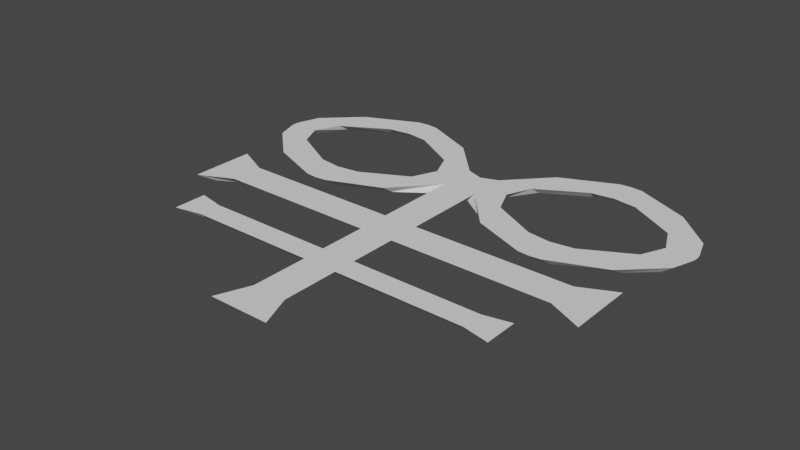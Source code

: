 # Source: DemonSymbol.blend  (saved by Blender 3.1.7; exported with 4.5.12 LTS)
import bpy
from mathutils import Matrix  # noqa: F401  (used for matrix-valued properties, if any)

bpy.ops.wm.read_factory_settings(use_empty=True)
scene = bpy.context.scene
scene.name = 'Scene'

# ---- collections
col_collection = bpy.data.collections.new('Collection'); scene.collection.children.link(col_collection)

# ---- world
world_world = bpy.data.worlds.new('World'); scene.world = world_world
world_world.use_nodes = True; world_world.node_tree.nodes.clear()
_N = world_world.node_tree.nodes; _L = world_world.node_tree.links
n0 = _N.new('ShaderNodeOutputWorld'); n0.name = 'World Output'; n0.location = (300, 300)
n1 = _N.new('ShaderNodeBackground'); n1.name = 'Background'; n1.location = (10, 300)
n1.inputs[0].default_value = (0.05088, 0.05088, 0.05088, 1.0)
_L.new(n1.outputs[0], n0.inputs[0])
n0.is_active_output = True
world_world.color = (0.05088, 0.05088, 0.05088)
world_world.use_sun_shadow = False
world_world.sun_shadow_jitter_overblur = 0.0

# ---- meshes
me_plane_001 = bpy.data.meshes.new('Plane.001')
me_plane_001.from_pydata([(3.0, -27.0, 0.0), (3.0, 28.2, 0.0), (5.24, -33.33, 0.0), (3.0, -15.96, 0.0), (3.0, -11.64, 0.0), (3.0, -2.36, 0.0), (3.0, 3.96, 0.0), (25.5, -15.96, 0.0), (25.5, -11.64, 0.0), (31.0, -2.36, 0.0), (31.0, 3.96, 0.0), (30.1, -17.04, 0.0), (30.1, -10.56, 0.0), (0.0, -27.0, 0.0), (0.0, 27.0, 0.0), (0.0, -33.33, 0.0), (0.0, -15.96, 0.0), (0.0, -11.64, 0.0), (0.0, -2.36, 0.0), (0.0, 3.96, 0.0), (37.0, -5.52, 0.0), (37.0, 7.12, 0.0), (3.0, 20.72, 0.0), (0.0, 21.24, 0.0), (39.0, 29.48, 0.0), (39.0, 18.88, 0.0), (3.0, 23.03, 0.0), (3.0, 25.33, 0.0), (40.24, 23.03, 0.0), (40.24, 25.33, 0.0), (32.68, 36.15, 0.0), (9.728, 36.15, 0.0), (9.728, 12.21, 0.0), (32.68, 12.21, 0.0), (9.007, 29.14, 0.0), (33.4, 29.14, 0.0), (9.007, 19.22, 0.0), (33.53, 19.54, 0.0), (23.2, 40.91, 0.0), (19.2, 40.91, 0.0), (19.2, 7.978, 0.0), (23.2, 7.978, 0.0), (17.14, 34.36, 0.0), (25.27, 34.36, 0.0), (17.14, 14.52, 0.0), (25.27, 14.52, 0.0), (21.2, 41.13, 0.0), (21.2, 7.76, 0.0), (21.2, 34.99, 0.0), (21.2, 13.9, 0.0), (3.0, 24.18, 0.0), (7.085, 24.18, 0.0), (40.4, 24.18, 0.0), (35.42, 24.18, 0.0), (0.68, -27.0, -1.3), (3.0, 25.99, -1.3), (2.92, -30.0, -1.3), (0.68, -14.56, -1.3), (0.68, -13.04, -1.3), (0.68, -0.3765, -1.3), (0.68, 1.976, -1.3), (25.5, -14.56, -1.3), (25.5, -13.04, -1.3), (31.0, -0.3765, -1.3), (31.0, 1.976, -1.3), (28.5, -14.94, -1.3), (28.5, -12.66, -1.3), (0.0, -27.0, -1.3), (0.0, 25.35, -1.3), (0.0, -30.0, -1.3), (0.0, -15.96, -1.3), (0.0, -11.64, -1.3), (0.0, -0.3765, -1.3), (0.0, 1.976, -1.3), (35.0, -2.951, -1.3), (35.0, 4.551, -1.3), (0.68, 21.22, -1.3), (0.0, 21.24, -1.3), (37.71, 28.63, -1.3), (37.31, 19.0, -1.3), (3.0, 23.03, -1.3), (3.0, 25.33, -1.3), (37.9, 21.81, -1.3), (38.05, 26.51, -1.3), (32.91, 33.77, -1.3), (9.467, 33.57, -1.3), (9.502, 14.26, -1.3), (32.97, 14.64, -1.3), (9.17, 31.0, -1.3), (33.14, 31.46, -1.3), (9.261, 16.34, -1.3), (33.2, 16.65, -1.3), (23.91, 38.66, -1.3), (18.36, 38.26, -1.3), (18.53, 10.16, -1.3), (23.8, 9.876, -1.3), (17.77, 36.42, -1.3), (24.54, 36.66, -1.3), (17.99, 11.71, -1.3), (24.39, 11.77, -1.3), (21.2, 38.96, -1.3), (21.2, 9.594, -1.3), (21.2, 37.16, -1.3), (21.2, 10.96, -1.3), (3.0, 24.18, -1.3), (5.201, 24.18, -1.3), (38.4, 24.18, -1.3), (37.02, 24.21, -1.3)], [], [(23, 22, 26, 50, 27, 1, 14), (13, 0, 3, 16), (16, 3, 4, 17), (17, 4, 5, 18), (18, 5, 6, 19), (4, 3, 7, 8), (6, 5, 9, 10), (8, 7, 11, 12), (0, 13, 15, 2), (10, 9, 20, 21), (19, 6, 22, 23), (37, 33, 25, 28), (30, 35, 29, 24), (53, 37, 28, 52), (1, 27, 34, 31), (38, 43, 35, 30), (50, 26, 36, 51), (26, 22, 32, 36), (45, 41, 33, 37), (36, 32, 40, 44), (49, 47, 41, 45), (35, 53, 52, 29), (31, 34, 42, 39), (46, 48, 43, 38), (39, 42, 48, 46), (27, 50, 51, 34), (44, 40, 47, 49), (77, 68, 55, 81, 104, 80, 76), (67, 70, 57, 54), (70, 71, 58, 57), (71, 72, 59, 58), (72, 73, 60, 59), (58, 62, 61, 57), (60, 64, 63, 59), (62, 66, 65, 61), (54, 56, 69, 67), (64, 75, 74, 63), (73, 77, 76, 60), (91, 82, 79, 87), (84, 78, 83, 89), (107, 106, 82, 91), (55, 85, 88, 81), (92, 84, 89, 97), (104, 105, 90, 80), (80, 90, 86, 76), (99, 91, 87, 95), (90, 98, 94, 86), (103, 99, 95, 101), (89, 83, 106, 107), (85, 93, 96, 88), (100, 92, 97, 102), (93, 100, 102, 96), (81, 88, 105, 104), (98, 103, 101, 94), (2, 15, 69, 56), (0, 2, 56, 54), (3, 0, 54, 57), (5, 4, 58, 59), (4, 8, 62, 58), (7, 3, 57, 61), (6, 10, 64, 60), (9, 5, 59, 63), (12, 11, 65, 66), (8, 12, 66, 62), (11, 7, 61, 65), (14, 1, 55, 68), (18, 19, 73, 72), (17, 18, 72, 71), (16, 17, 71, 70), (13, 16, 70, 67), (15, 13, 67, 69), (23, 14, 68, 77), (21, 20, 74, 75), (10, 21, 75, 64), (20, 9, 63, 74), (22, 6, 60, 76), (19, 23, 77, 73), (24, 29, 83, 78), (1, 31, 85, 55), (25, 33, 87, 79), (28, 25, 79, 82), (29, 52, 106, 83), (30, 24, 78, 84), (31, 39, 93, 85), (32, 22, 76, 86), (33, 41, 95, 87), (35, 43, 97, 89), (45, 37, 91, 99), (34, 51, 105, 88), (53, 35, 89, 107), (38, 30, 84, 92), (39, 46, 100, 93), (40, 32, 86, 94), (41, 47, 101, 95), (42, 34, 88, 96), (43, 48, 102, 97), (36, 44, 98, 90), (49, 45, 99, 103), (51, 36, 90, 105), (46, 38, 92, 100), (47, 40, 94, 101), (48, 42, 96, 102), (44, 49, 103, 98), (52, 28, 82, 106), (37, 53, 107, 91)])
_uv = me_plane_001.uv_layers.new(name='UVMap')
_uv.uv.foreach_set('vector', [0.5, 0.95, 1.0, 0.95, 1.0, 0.9667, 1.0, 0.975, 1.0, 0.9833, 1.0, 1.0, 0.5, 1.0, 0.5, 0.0, 1.0, 0.0, 1.0, 0.2, 0.5, 0.2, 0.5, 0.2, 1.0, 0.2, 1.0, 0.4, 0.5, 0.4, 0.5, 0.4, 1.0, 0.4, 1.0, 0.6, 0.5, 0.6, 0.5, 0.6, 1.0, 0.6, 1.0, 0.8, 0.5, 0.8, 1.0, 0.4, 1.0, 0.2, 1.0, 0.2, 1.0, 0.4, 1.0, 0.8, 1.0, 0.6, 1.0, 0.6, 1.0, 0.8, 1.0, 0.4, 1.0, 0.2, 1.0, 0.2, 1.0, 0.4, 1.0, 0.0, 0.5, 0.0, 0.5, 0.0, 1.0, 0.0, 1.0, 0.8, 1.0, 0.6, 1.0, 0.6, 1.0, 0.8, 0.5, 0.8, 1.0, 0.8, 1.0, 0.95, 0.5, 0.95, 1.0, 0.9667, 1.0, 0.95, 1.0, 0.95, 1.0, 0.9667, 1.0, 1.0, 1.0, 0.9833, 1.0, 0.9833, 1.0, 1.0, 1.0, 0.975, 1.0, 0.9667, 1.0, 0.9667, 1.0, 0.975, 1.0, 1.0, 1.0, 0.9833, 1.0, 0.9833, 1.0, 1.0, 1.0, 1.0, 1.0, 0.9833, 1.0, 0.9833, 1.0, 1.0, 1.0, 0.975, 1.0, 0.9667, 1.0, 0.9667, 1.0, 0.975, 1.0, 0.9667, 1.0, 0.95, 1.0, 0.95, 1.0, 0.9667, 1.0, 0.9667, 1.0, 0.95, 1.0, 0.95, 1.0, 0.9667, 1.0, 0.9667, 1.0, 0.95, 1.0, 0.95, 1.0, 0.9667, 1.0, 0.9667, 1.0, 0.95, 1.0, 0.95, 1.0, 0.9667, 1.0, 0.9833, 1.0, 0.975, 1.0, 0.975, 1.0, 0.9833, 1.0, 1.0, 1.0, 0.9833, 1.0, 0.9833, 1.0, 1.0, 1.0, 1.0, 1.0, 0.9833, 1.0, 0.9833, 1.0, 1.0, 1.0, 1.0, 1.0, 0.9833, 1.0, 0.9833, 1.0, 1.0, 1.0, 0.9833, 1.0, 0.975, 1.0, 0.975, 1.0, 0.9833, 1.0, 0.9667, 1.0, 0.95, 1.0, 0.95, 1.0, 0.9667, 0.5, 0.95, 0.5, 1.0, 1.0, 1.0, 1.0, 0.9833, 1.0, 0.975, 1.0, 0.9667, 1.0, 0.95, 0.5, 0.0, 0.5, 0.2, 1.0, 0.2, 1.0, 0.0, 0.5, 0.2, 0.5, 0.4, 1.0, 0.4, 1.0, 0.2, 0.5, 0.4, 0.5, 0.6, 1.0, 0.6, 1.0, 0.4, 0.5, 0.6, 0.5, 0.8, 1.0, 0.8, 1.0, 0.6, 1.0, 0.4, 1.0, 0.4, 1.0, 0.2, 1.0, 0.2, 1.0, 0.8, 1.0, 0.8, 1.0, 0.6, 1.0, 0.6, 1.0, 0.4, 1.0, 0.4, 1.0, 0.2, 1.0, 0.2, 1.0, 0.0, 1.0, 0.0, 0.5, 0.0, 0.5, 0.0, 1.0, 0.8, 1.0, 0.8, 1.0, 0.6, 1.0, 0.6, 0.5, 0.8, 0.5, 0.95, 1.0, 0.95, 1.0, 0.8, 1.0, 0.9667, 1.0, 0.9667, 1.0, 0.95, 1.0, 0.95, 1.0, 1.0, 1.0, 1.0, 1.0, 0.9833, 1.0, 0.9833, 1.0, 0.975, 1.0, 0.975, 1.0, 0.9667, 1.0, 0.9667, 1.0, 1.0, 1.0, 1.0, 1.0, 0.9833, 1.0, 0.9833, 1.0, 1.0, 1.0, 1.0, 1.0, 0.9833, 1.0, 0.9833, 1.0, 0.975, 1.0, 0.975, 1.0, 0.9667, 1.0, 0.9667, 1.0, 0.9667, 1.0, 0.9667, 1.0, 0.95, 1.0, 0.95, 1.0, 0.9667, 1.0, 0.9667, 1.0, 0.95, 1.0, 0.95, 1.0, 0.9667, 1.0, 0.9667, 1.0, 0.95, 1.0, 0.95, 1.0, 0.9667, 1.0, 0.9667, 1.0, 0.95, 1.0, 0.95, 1.0, 0.9833, 1.0, 0.9833, 1.0, 0.975, 1.0, 0.975, 1.0, 1.0, 1.0, 1.0, 1.0, 0.9833, 1.0, 0.9833, 1.0, 1.0, 1.0, 1.0, 1.0, 0.9833, 1.0, 0.9833, 1.0, 1.0, 1.0, 1.0, 1.0, 0.9833, 1.0, 0.9833, 1.0, 0.9833, 1.0, 0.9833, 1.0, 0.975, 1.0, 0.975, 1.0, 0.9667, 1.0, 0.9667, 1.0, 0.95, 1.0, 0.95, 1.0, 0.0, 0.5, 0.0, 0.5, 0.0, 1.0, 0.0, 1.0, 0.0, 1.0, 0.0, 1.0, 0.0, 1.0, 0.0, 1.0, 0.2, 1.0, 0.0, 1.0, 0.0, 1.0, 0.2, 1.0, 0.6, 1.0, 0.4, 1.0, 0.4, 1.0, 0.6, 1.0, 0.4, 1.0, 0.4, 1.0, 0.4, 1.0, 0.4, 1.0, 0.2, 1.0, 0.2, 1.0, 0.2, 1.0, 0.2, 1.0, 0.8, 1.0, 0.8, 1.0, 0.8, 1.0, 0.8, 1.0, 0.6, 1.0, 0.6, 1.0, 0.6, 1.0, 0.6, 1.0, 0.4, 1.0, 0.2, 1.0, 0.2, 1.0, 0.4, 1.0, 0.4, 1.0, 0.4, 1.0, 0.4, 1.0, 0.4, 1.0, 0.2, 1.0, 0.2, 1.0, 0.2, 1.0, 0.2, 0.5, 1.0, 1.0, 1.0, 1.0, 1.0, 0.5, 1.0, 0.5, 0.6, 0.5, 0.8, 0.5, 0.8, 0.5, 0.6, 0.5, 0.4, 0.5, 0.6, 0.5, 0.6, 0.5, 0.4, 0.5, 0.2, 0.5, 0.4, 0.5, 0.4, 0.5, 0.2, 0.5, 0.0, 0.5, 0.2, 0.5, 0.2, 0.5, 0.0, 0.5, 0.0, 0.5, 0.0, 0.5, 0.0, 0.5, 0.0, 0.5, 0.95, 0.5, 1.0, 0.5, 1.0, 0.5, 0.95, 1.0, 0.8, 1.0, 0.6, 1.0, 0.6, 1.0, 0.8, 1.0, 0.8, 1.0, 0.8, 1.0, 0.8, 1.0, 0.8, 1.0, 0.6, 1.0, 0.6, 1.0, 0.6, 1.0, 0.6, 1.0, 0.95, 1.0, 0.8, 1.0, 0.8, 1.0, 0.95, 0.5, 0.8, 0.5, 0.95, 0.5, 0.95, 0.5, 0.8, 1.0, 1.0, 1.0, 0.9833, 1.0, 0.9833, 1.0, 1.0, 1.0, 1.0, 1.0, 1.0, 1.0, 1.0, 1.0, 1.0, 1.0, 0.95, 1.0, 0.95, 1.0, 0.95, 1.0, 0.95, 1.0, 0.9667, 1.0, 0.95, 1.0, 0.95, 1.0, 0.9667, 1.0, 0.9833, 1.0, 0.975, 1.0, 0.975, 1.0, 0.9833, 1.0, 1.0, 1.0, 1.0, 1.0, 1.0, 1.0, 1.0, 1.0, 1.0, 1.0, 1.0, 1.0, 1.0, 1.0, 1.0, 1.0, 0.95, 1.0, 0.95, 1.0, 0.95, 1.0, 0.95, 1.0, 0.95, 1.0, 0.95, 1.0, 0.95, 1.0, 0.95, 1.0, 0.9833, 1.0, 0.9833, 1.0, 0.9833, 1.0, 0.9833, 1.0, 0.9667, 1.0, 0.9667, 1.0, 0.9667, 1.0, 0.9667, 1.0, 0.9833, 1.0, 0.975, 1.0, 0.975, 1.0, 0.9833, 1.0, 0.975, 1.0, 0.9833, 1.0, 0.9833, 1.0, 0.975, 1.0, 1.0, 1.0, 1.0, 1.0, 1.0, 1.0, 1.0, 1.0, 1.0, 1.0, 1.0, 1.0, 1.0, 1.0, 1.0, 1.0, 0.95, 1.0, 0.95, 1.0, 0.95, 1.0, 0.95, 1.0, 0.95, 1.0, 0.95, 1.0, 0.95, 1.0, 0.95, 1.0, 0.9833, 1.0, 0.9833, 1.0, 0.9833, 1.0, 0.9833, 1.0, 0.9833, 1.0, 0.9833, 1.0, 0.9833, 1.0, 0.9833, 1.0, 0.9667, 1.0, 0.9667, 1.0, 0.9667, 1.0, 0.9667, 1.0, 0.9667, 1.0, 0.9667, 1.0, 0.9667, 1.0, 0.9667, 1.0, 0.975, 1.0, 0.9667, 1.0, 0.9667, 1.0, 0.975, 1.0, 1.0, 1.0, 1.0, 1.0, 1.0, 1.0, 1.0, 1.0, 0.95, 1.0, 0.95, 1.0, 0.95, 1.0, 0.95, 1.0, 0.9833, 1.0, 0.9833, 1.0, 0.9833, 1.0, 0.9833, 1.0, 0.9667, 1.0, 0.9667, 1.0, 0.9667, 1.0, 0.9667, 1.0, 0.975, 1.0, 0.9667, 1.0, 0.9667, 1.0, 0.975, 1.0, 0.9667, 1.0, 0.975, 1.0, 0.975, 1.0, 0.9667])
me_plane_001.use_remesh_fix_poles = True
me_plane_001.use_remesh_preserve_attributes = False
me_plane_001.update()

# ---- objects
ob_plane = bpy.data.objects.new('Plane', me_plane_001)

# ---- transforms, parenting, visibility, modifiers, constraints
ob_plane.location = (0.0, -2.0, 0.0)
ob_plane.scale = (1.0, 0.9, 1.0)
_m = ob_plane.modifiers.new('Mirror', 'MIRROR')

# ---- collection membership
col_collection.objects.link(ob_plane)

# ---- scene / render settings (as saved in the file)
scene.frame_start = 1; scene.frame_end = 250; scene.frame_set(1)
scene.render.engine = 'BLENDER_EEVEE_NEXT'
scene.cycles.sampling_pattern = 'TABULATED_SOBOL'
scene.cycles.use_light_tree = False
scene.view_settings.view_transform = 'Filmic'
bpy.context.view_layer.update()

# ---- added for rendering (the .blend has no active camera and no usable light): camera, sun
cam_auto = bpy.data.cameras.new('AutoCamera')
cam_auto.lens = 50.0
cam_auto.sensor_width = 36.0
cam_auto.clip_end = 1704.75
ob_auto_camera = bpy.data.objects.new('AutoCamera', cam_auto)
scene.collection.objects.link(ob_auto_camera)
ob_auto_camera.location = (97.1374, -115.057, 77.0599)
ob_auto_camera.rotation_euler = (1.09748, -7.21219e-08, 0.694738)
scene.camera = ob_auto_camera
light_auto_sun = bpy.data.lights.new('AutoSun', 'SUN')
light_auto_sun.energy = 3.0
light_auto_sun.angle = 0.0523599
ob_auto_sun = bpy.data.objects.new('AutoSun', light_auto_sun)
scene.collection.objects.link(ob_auto_sun)
ob_auto_sun.rotation_euler = (0.872665, 0.174533, 0.523599)
bpy.context.view_layer.update()
